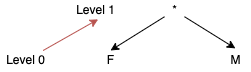

The diagram above was exported from draw.io. Its source (the exported page's mxGraphModel, read from the mxfile embedded in the PNG):
<mxGraphModel dx="1296" dy="693" grid="1" gridSize="10" guides="1" tooltips="1" connect="1" arrows="1" fold="1" page="1" pageScale="1" pageWidth="827" pageHeight="1169" math="0" shadow="0">
  <root>
    <mxCell id="0" />
    <mxCell id="1" parent="0" />
    <mxCell id="iLweDmO41dk7Skh58wPY-4" style="rounded=0;orthogonalLoop=1;jettySize=auto;html=1;entryX=0.5;entryY=0;entryDx=0;entryDy=0;entryPerimeter=0;" edge="1" parent="1" source="iLweDmO41dk7Skh58wPY-1" target="iLweDmO41dk7Skh58wPY-2">
      <mxGeometry relative="1" as="geometry" />
    </mxCell>
    <mxCell id="iLweDmO41dk7Skh58wPY-5" style="rounded=0;orthogonalLoop=1;jettySize=auto;html=1;entryX=0.497;entryY=-0.105;entryDx=0;entryDy=0;entryPerimeter=0;" edge="1" parent="1" source="iLweDmO41dk7Skh58wPY-1" target="iLweDmO41dk7Skh58wPY-3">
      <mxGeometry relative="1" as="geometry" />
    </mxCell>
    <mxCell id="iLweDmO41dk7Skh58wPY-1" value="*" style="text;html=1;align=center;verticalAlign=middle;resizable=0;points=[];autosize=1;strokeColor=none;fillColor=none;" vertex="1" parent="1">
      <mxGeometry x="394" y="70" width="20" height="20" as="geometry" />
    </mxCell>
    <mxCell id="iLweDmO41dk7Skh58wPY-2" value="F" style="text;html=1;align=center;verticalAlign=middle;resizable=0;points=[];autosize=1;strokeColor=none;fillColor=none;" vertex="1" parent="1">
      <mxGeometry x="330" y="120" width="20" height="20" as="geometry" />
    </mxCell>
    <mxCell id="iLweDmO41dk7Skh58wPY-3" value="M" style="text;html=1;align=center;verticalAlign=middle;resizable=0;points=[];autosize=1;strokeColor=none;fillColor=none;" vertex="1" parent="1">
      <mxGeometry x="450" y="120" width="30" height="20" as="geometry" />
    </mxCell>
    <mxCell id="iLweDmO41dk7Skh58wPY-8" style="edgeStyle=none;rounded=0;orthogonalLoop=1;jettySize=auto;html=1;entryX=0.553;entryY=0.941;entryDx=0;entryDy=0;entryPerimeter=0;fillColor=#f8cecc;strokeColor=#b85450;" edge="1" parent="1" source="iLweDmO41dk7Skh58wPY-6" target="iLweDmO41dk7Skh58wPY-7">
      <mxGeometry relative="1" as="geometry" />
    </mxCell>
    <mxCell id="iLweDmO41dk7Skh58wPY-6" value="Level 0" style="text;html=1;align=center;verticalAlign=middle;resizable=0;points=[];autosize=1;strokeColor=none;fillColor=none;" vertex="1" parent="1">
      <mxGeometry x="230" y="120" width="50" height="20" as="geometry" />
    </mxCell>
    <mxCell id="iLweDmO41dk7Skh58wPY-7" value="Level 1" style="text;html=1;align=center;verticalAlign=middle;resizable=0;points=[];autosize=1;strokeColor=none;fillColor=none;" vertex="1" parent="1">
      <mxGeometry x="300" y="70" width="50" height="20" as="geometry" />
    </mxCell>
  </root>
</mxGraphModel>